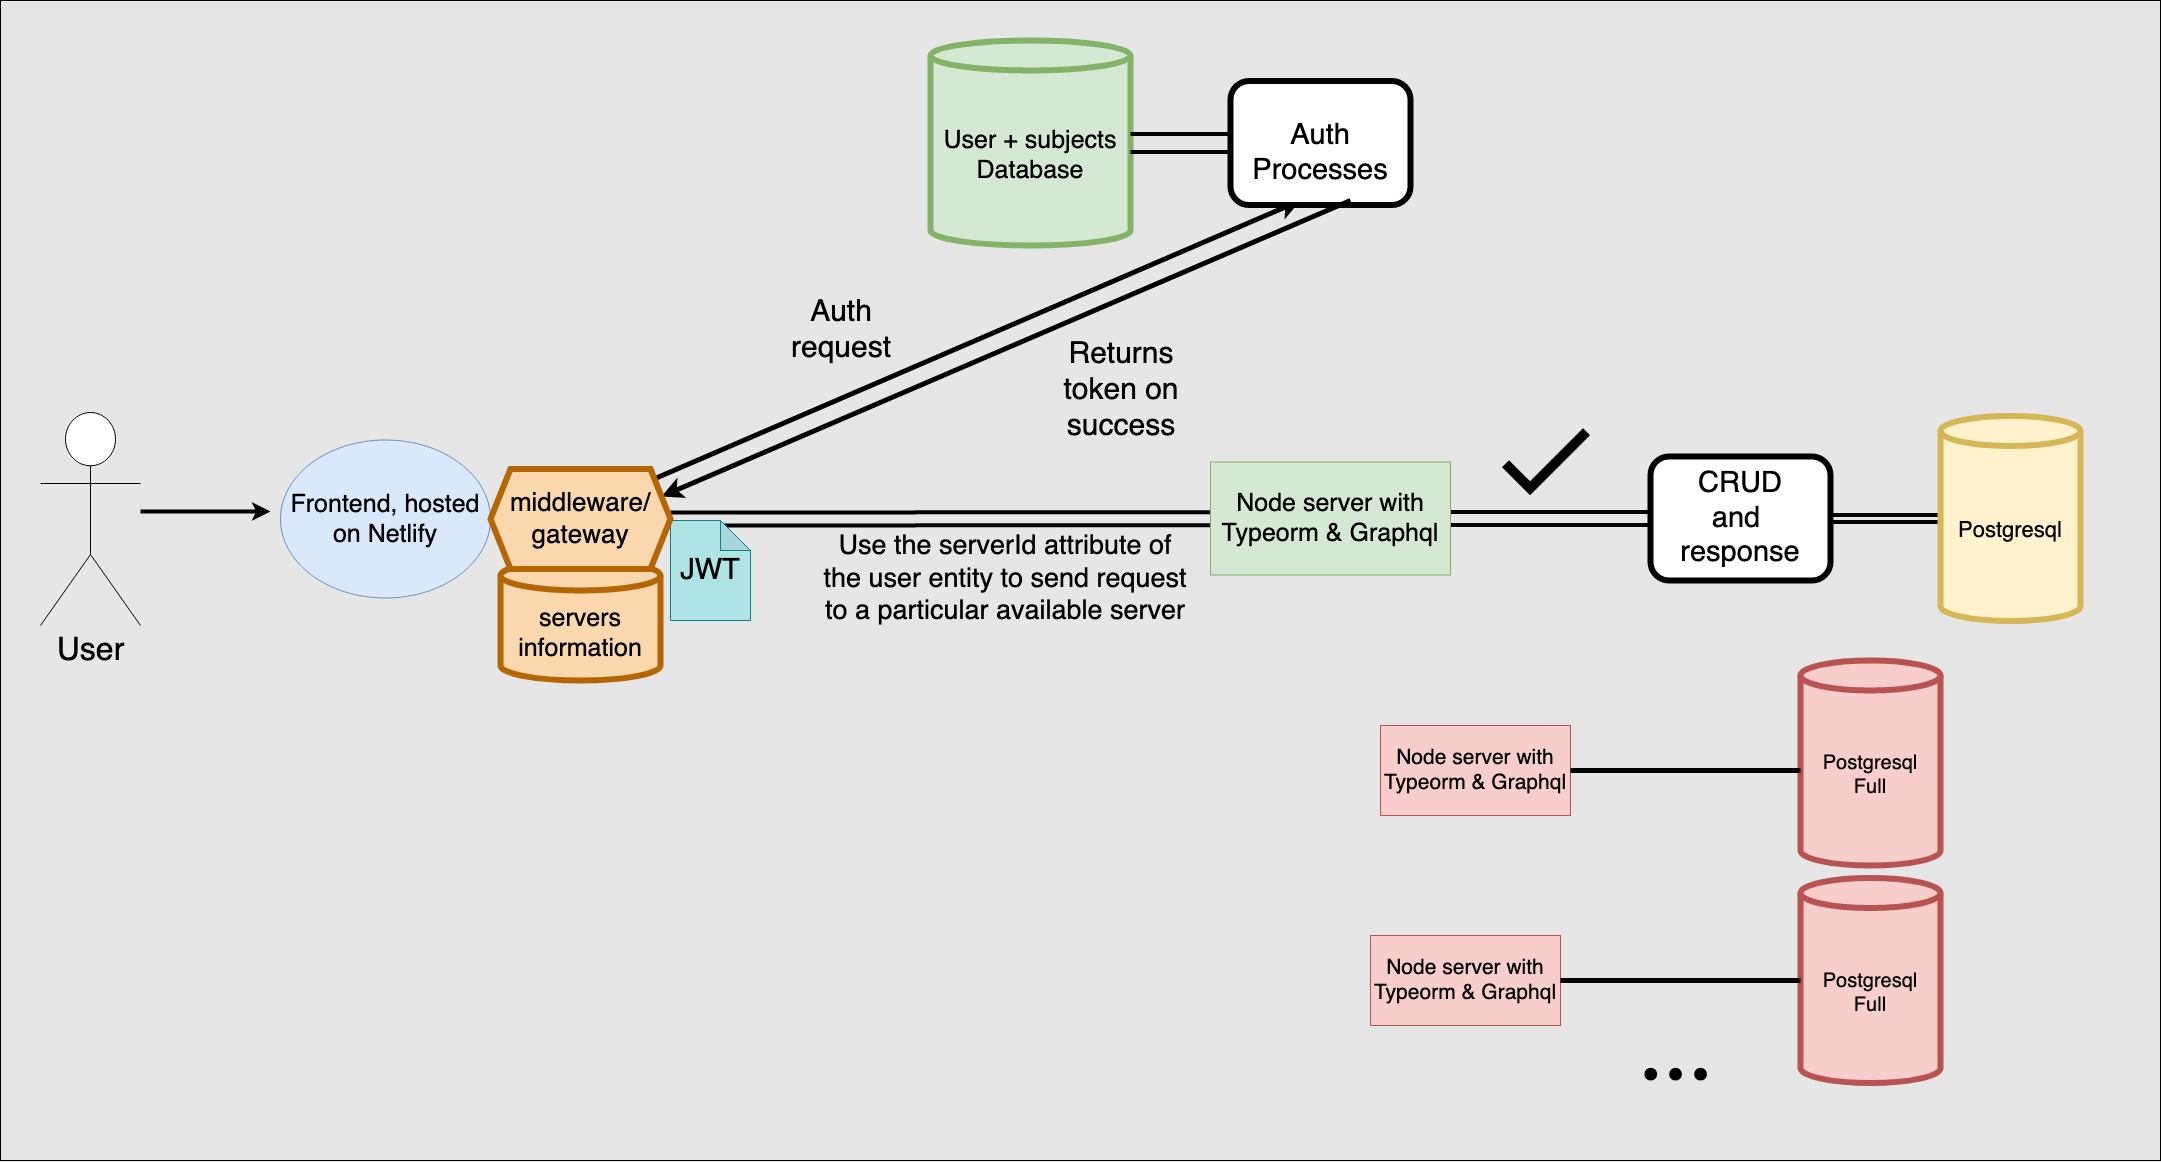

The diagram above was exported from draw.io. Its source (the exported page's mxGraphModel, read from the mxfile embedded in the PNG):
<mxGraphModel dx="2815" dy="1158" grid="1" gridSize="10" guides="1" tooltips="1" connect="1" arrows="1" fold="1" page="1" pageScale="1" pageWidth="850" pageHeight="1100" background="#E6E6E6" math="0" shadow="0">
  <root>
    <mxCell id="0" />
    <mxCell id="1" parent="0" />
    <mxCell id="K7eV-uBRpu0XQn8ZcBpj-26" value="" style="rounded=0;whiteSpace=wrap;html=1;fontSize=25;labelBackgroundColor=#D1D1D1;noLabel=1;fontColor=none;fillColor=#E6E6E6;" parent="1" vertex="1">
      <mxGeometry x="-510" y="550" width="2160" height="1160" as="geometry" />
    </mxCell>
    <mxCell id="Wk9PrIWTFOHUWH_nrVrl-3" value="&lt;div style=&quot;font-size: 32px;&quot;&gt;User&lt;/div&gt;&lt;div style=&quot;font-size: 32px;&quot;&gt;&lt;br style=&quot;font-size: 32px;&quot;&gt;&lt;/div&gt;" style="shape=umlActor;verticalLabelPosition=bottom;verticalAlign=top;html=1;outlineConnect=0;fontSize=32;" parent="1" vertex="1">
      <mxGeometry x="-470" y="962" width="100" height="213" as="geometry" />
    </mxCell>
    <mxCell id="Wk9PrIWTFOHUWH_nrVrl-8" value="" style="endArrow=classic;html=1;strokeWidth=4;fontSize=17;" parent="1" edge="1">
      <mxGeometry width="50" height="50" relative="1" as="geometry">
        <mxPoint x="-370" y="1061" as="sourcePoint" />
        <mxPoint x="-240" y="1061" as="targetPoint" />
      </mxGeometry>
    </mxCell>
    <mxCell id="Wk9PrIWTFOHUWH_nrVrl-9" value="&lt;font style=&quot;font-size: 25px;&quot;&gt;Frontend, hosted on Netlify&lt;/font&gt;" style="ellipse;whiteSpace=wrap;html=1;fillColor=#dae8fc;strokeColor=#6c8ebf;fontSize=25;" parent="1" vertex="1">
      <mxGeometry x="-230" y="989.5" width="210" height="158" as="geometry" />
    </mxCell>
    <mxCell id="w3pNeeiGLuZ11ZeNBHqW-12" value="&lt;div&gt;&lt;font style=&quot;font-size: 29px&quot;&gt;CRUD&lt;/font&gt;&lt;/div&gt;&lt;div&gt;&lt;font style=&quot;font-size: 29px&quot;&gt;and&amp;nbsp; response &lt;br&gt;&lt;/font&gt;&lt;/div&gt;" style="rounded=1;whiteSpace=wrap;html=1;strokeWidth=6;" parent="1" vertex="1">
      <mxGeometry x="1140" y="1006" width="180" height="124" as="geometry" />
    </mxCell>
    <mxCell id="w3pNeeiGLuZ11ZeNBHqW-13" value="" style="endArrow=none;html=1;strokeWidth=4;exitX=1;exitY=0.5;exitDx=0;exitDy=0;shape=link;" parent="1" source="w3pNeeiGLuZ11ZeNBHqW-12" target="w3pNeeiGLuZ11ZeNBHqW-14" edge="1">
      <mxGeometry width="50" height="50" relative="1" as="geometry">
        <mxPoint x="1060" y="1097.5" as="sourcePoint" />
        <mxPoint x="1320" y="887.5" as="targetPoint" />
      </mxGeometry>
    </mxCell>
    <mxCell id="w3pNeeiGLuZ11ZeNBHqW-14" value="&lt;font style=&quot;font-size: 22px;&quot;&gt;Postgresql&lt;/font&gt;" style="shape=cylinder3;whiteSpace=wrap;html=1;boundedLbl=1;backgroundOutline=1;size=15;strokeWidth=6;fillColor=#fff2cc;strokeColor=#d6b656;fontSize=22;" parent="1" vertex="1">
      <mxGeometry x="1430" y="965.5" width="140" height="205" as="geometry" />
    </mxCell>
    <mxCell id="w3pNeeiGLuZ11ZeNBHqW-18" value="Node server with Typeorm &amp;amp; Graphql" style="rounded=0;whiteSpace=wrap;html=1;fillColor=#f8cecc;strokeColor=#b85450;fontSize=21;" parent="1" vertex="1">
      <mxGeometry x="860" y="1485" width="190" height="90" as="geometry" />
    </mxCell>
    <mxCell id="w3pNeeiGLuZ11ZeNBHqW-20" value="" style="endArrow=none;html=1;strokeWidth=4;entryX=0;entryY=0.5;entryDx=0;entryDy=0;shape=link;width=10;exitX=1;exitY=0.5;exitDx=0;exitDy=0;" parent="1" source="uxuZKM62NQbzNllL7F9b-9" target="w3pNeeiGLuZ11ZeNBHqW-12" edge="1">
      <mxGeometry width="50" height="50" relative="1" as="geometry">
        <mxPoint x="150" y="1100" as="sourcePoint" />
        <mxPoint x="1540" y="1187.5" as="targetPoint" />
      </mxGeometry>
    </mxCell>
    <mxCell id="w3pNeeiGLuZ11ZeNBHqW-22" value="&lt;font style=&quot;font-size: 100px&quot; face=&quot;Comic Sans MS&quot;&gt;...&lt;/font&gt;" style="text;html=1;strokeColor=none;fillColor=none;align=center;verticalAlign=middle;whiteSpace=wrap;rounded=0;fontSize=21;" parent="1" vertex="1">
      <mxGeometry x="1040" y="1550" width="250" height="70" as="geometry" />
    </mxCell>
    <mxCell id="w3pNeeiGLuZ11ZeNBHqW-27" value="&lt;div&gt;servers&lt;/div&gt;&lt;div&gt;information&lt;br&gt;&lt;/div&gt;" style="shape=cylinder3;whiteSpace=wrap;html=1;boundedLbl=1;backgroundOutline=1;size=15;fontSize=25;strokeColor=#b46504;strokeWidth=6;fillColor=#fad7ac;" parent="1" vertex="1">
      <mxGeometry x="-10" y="1110" width="160" height="120" as="geometry" />
    </mxCell>
    <mxCell id="w3pNeeiGLuZ11ZeNBHqW-32" value="&lt;div&gt;&lt;font style=&quot;font-size: 20px&quot;&gt;Postgresql&lt;/font&gt;&lt;/div&gt;&lt;div&gt;&lt;font style=&quot;font-size: 20px&quot;&gt;Full&lt;br&gt;&lt;/font&gt;&lt;/div&gt;" style="shape=cylinder3;whiteSpace=wrap;html=1;boundedLbl=1;backgroundOutline=1;size=15;strokeWidth=6;fillColor=#f8cecc;strokeColor=#b85450;" parent="1" vertex="1">
      <mxGeometry x="1290" y="1427.5" width="140" height="205" as="geometry" />
    </mxCell>
    <mxCell id="w3pNeeiGLuZ11ZeNBHqW-33" value="" style="endArrow=none;html=1;fontSize=25;strokeWidth=5;exitX=1;exitY=0.5;exitDx=0;exitDy=0;entryX=0;entryY=0.5;entryDx=0;entryDy=0;entryPerimeter=0;" parent="1" source="w3pNeeiGLuZ11ZeNBHqW-18" target="w3pNeeiGLuZ11ZeNBHqW-32" edge="1">
      <mxGeometry width="50" height="50" relative="1" as="geometry">
        <mxPoint x="940" y="1127.5" as="sourcePoint" />
        <mxPoint x="990" y="1077.5" as="targetPoint" />
      </mxGeometry>
    </mxCell>
    <mxCell id="K7eV-uBRpu0XQn8ZcBpj-7" value="" style="endArrow=classic;html=1;fontSize=25;strokeWidth=5;" parent="1" edge="1">
      <mxGeometry width="50" height="50" relative="1" as="geometry">
        <mxPoint x="140" y="1030" as="sourcePoint" />
        <mxPoint x="790" y="750" as="targetPoint" />
      </mxGeometry>
    </mxCell>
    <mxCell id="K7eV-uBRpu0XQn8ZcBpj-8" value="&lt;p style=&quot;line-height: 130% ; font-size: 25px&quot;&gt;&lt;/p&gt;&lt;div style=&quot;font-size: 25px&quot;&gt;&lt;font style=&quot;font-size: 25px&quot;&gt;User + subjects&lt;br&gt;&lt;/font&gt;&lt;/div&gt;&lt;div style=&quot;font-size: 25px&quot;&gt;&lt;font style=&quot;font-size: 25px&quot;&gt;Database&lt;/font&gt;&lt;/div&gt;&lt;p style=&quot;font-size: 25px&quot;&gt;&lt;/p&gt;" style="shape=cylinder3;whiteSpace=wrap;html=1;boundedLbl=1;backgroundOutline=1;size=15;strokeWidth=6;fillColor=#d5e8d4;strokeColor=#82b366;fontSize=25;" parent="1" vertex="1">
      <mxGeometry x="420" y="590" width="200" height="205" as="geometry" />
    </mxCell>
    <mxCell id="K7eV-uBRpu0XQn8ZcBpj-9" value="&lt;div&gt;&lt;br&gt;&lt;/div&gt;&lt;div&gt;&lt;font style=&quot;font-size: 29px&quot;&gt;Auth Processes&lt;br&gt;&lt;/font&gt;&lt;/div&gt;" style="rounded=1;whiteSpace=wrap;html=1;strokeWidth=6;" parent="1" vertex="1">
      <mxGeometry x="720" y="630.5" width="180" height="124" as="geometry" />
    </mxCell>
    <mxCell id="K7eV-uBRpu0XQn8ZcBpj-10" value="" style="endArrow=none;html=1;strokeWidth=4;exitX=0;exitY=0.5;exitDx=0;exitDy=0;entryX=1;entryY=0.5;entryDx=0;entryDy=0;shape=link;entryPerimeter=0;width=15;" parent="1" source="K7eV-uBRpu0XQn8ZcBpj-9" target="K7eV-uBRpu0XQn8ZcBpj-8" edge="1">
      <mxGeometry width="50" height="50" relative="1" as="geometry">
        <mxPoint x="1188" y="954.5" as="sourcePoint" />
        <mxPoint x="1285" y="954.4999999999998" as="targetPoint" />
      </mxGeometry>
    </mxCell>
    <mxCell id="K7eV-uBRpu0XQn8ZcBpj-11" value="" style="endArrow=classic;html=1;fontSize=25;strokeWidth=5;entryX=1;entryY=0.25;entryDx=0;entryDy=0;" parent="1" target="uxuZKM62NQbzNllL7F9b-9" edge="1">
      <mxGeometry width="50" height="50" relative="1" as="geometry">
        <mxPoint x="840" y="750" as="sourcePoint" />
        <mxPoint x="160" y="1090" as="targetPoint" />
      </mxGeometry>
    </mxCell>
    <mxCell id="K7eV-uBRpu0XQn8ZcBpj-12" value="&lt;font style=&quot;font-size: 29px&quot;&gt;JWT&lt;/font&gt;" style="shape=note;whiteSpace=wrap;html=1;backgroundOutline=1;darkOpacity=0.05;fontSize=25;fillColor=#b0e3e6;strokeColor=#0e8088;" parent="1" vertex="1">
      <mxGeometry x="160" y="1070" width="80" height="100" as="geometry" />
    </mxCell>
    <mxCell id="K7eV-uBRpu0XQn8ZcBpj-13" value="Returns token on success" style="text;html=1;strokeColor=none;fillColor=none;align=center;verticalAlign=middle;whiteSpace=wrap;rounded=0;fontSize=30;" parent="1" vertex="1">
      <mxGeometry x="530" y="930" width="162" height="20" as="geometry" />
    </mxCell>
    <mxCell id="K7eV-uBRpu0XQn8ZcBpj-15" value="" style="shape=image;html=1;verticalAlign=top;verticalLabelPosition=bottom;labelBackgroundColor=#ffffff;imageAspect=0;aspect=fixed;image=https://cdn1.iconfinder.com/data/icons/material-core/18/check-128.png;fontSize=30;" parent="1" vertex="1">
      <mxGeometry x="990" y="970" width="90" height="90" as="geometry" />
    </mxCell>
    <mxCell id="K7eV-uBRpu0XQn8ZcBpj-16" value="Node server with Typeorm &amp;amp; Graphql" style="rounded=0;whiteSpace=wrap;html=1;fillColor=#d5e8d4;strokeColor=#82b366;fontSize=25;" parent="1" vertex="1">
      <mxGeometry x="700" y="1011.5" width="240" height="113" as="geometry" />
    </mxCell>
    <mxCell id="K7eV-uBRpu0XQn8ZcBpj-20" value="Node server with Typeorm &amp;amp; Graphql" style="rounded=0;whiteSpace=wrap;html=1;fillColor=#f8cecc;strokeColor=#b85450;fontSize=21;" parent="1" vertex="1">
      <mxGeometry x="870" y="1275" width="190" height="90" as="geometry" />
    </mxCell>
    <mxCell id="K7eV-uBRpu0XQn8ZcBpj-22" value="&lt;div&gt;&lt;font style=&quot;font-size: 20px&quot;&gt;Postgresql&lt;/font&gt;&lt;/div&gt;&lt;div&gt;&lt;font style=&quot;font-size: 20px&quot;&gt;Full&lt;br&gt;&lt;/font&gt;&lt;/div&gt;" style="shape=cylinder3;whiteSpace=wrap;html=1;boundedLbl=1;backgroundOutline=1;size=15;strokeWidth=6;fillColor=#f8cecc;strokeColor=#b85450;" parent="1" vertex="1">
      <mxGeometry x="1290" y="1210" width="140" height="205" as="geometry" />
    </mxCell>
    <mxCell id="K7eV-uBRpu0XQn8ZcBpj-23" value="" style="endArrow=none;html=1;fontSize=25;strokeWidth=5;exitX=1;exitY=0.5;exitDx=0;exitDy=0;entryX=0;entryY=0.5;entryDx=0;entryDy=0;entryPerimeter=0;" parent="1" source="K7eV-uBRpu0XQn8ZcBpj-20" edge="1">
      <mxGeometry width="50" height="50" relative="1" as="geometry">
        <mxPoint x="940" y="995" as="sourcePoint" />
        <mxPoint x="1290" y="1320" as="targetPoint" />
      </mxGeometry>
    </mxCell>
    <mxCell id="uxuZKM62NQbzNllL7F9b-6" value="Auth request " style="text;html=1;strokeColor=none;fillColor=none;align=center;verticalAlign=middle;whiteSpace=wrap;rounded=0;fontSize=30;" vertex="1" parent="1">
      <mxGeometry x="250" y="870" width="162" height="20" as="geometry" />
    </mxCell>
    <mxCell id="uxuZKM62NQbzNllL7F9b-9" value="&lt;div style=&quot;font-size: 26px&quot;&gt;&lt;font style=&quot;font-size: 26px&quot;&gt;middleware/&lt;/font&gt;&lt;/div&gt;&lt;div style=&quot;font-size: 26px&quot;&gt;&lt;font style=&quot;font-size: 26px&quot;&gt;gateway&lt;br&gt;&lt;/font&gt;&lt;/div&gt;" style="shape=hexagon;perimeter=hexagonPerimeter2;whiteSpace=wrap;html=1;fixedSize=1;fillColor=#fad7ac;strokeColor=#b46504;strokeWidth=6;" vertex="1" parent="1">
      <mxGeometry x="-20" y="1018.5" width="180" height="100" as="geometry" />
    </mxCell>
    <mxCell id="uxuZKM62NQbzNllL7F9b-11" value="&lt;font style=&quot;font-size: 27px&quot;&gt;Use the serverId attribute of the user entity to send request to a particular available server&lt;br&gt;&lt;/font&gt;" style="text;html=1;strokeColor=none;fillColor=none;align=center;verticalAlign=middle;whiteSpace=wrap;rounded=0;" vertex="1" parent="1">
      <mxGeometry x="310" y="1118.5" width="370" height="20" as="geometry" />
    </mxCell>
  </root>
</mxGraphModel>